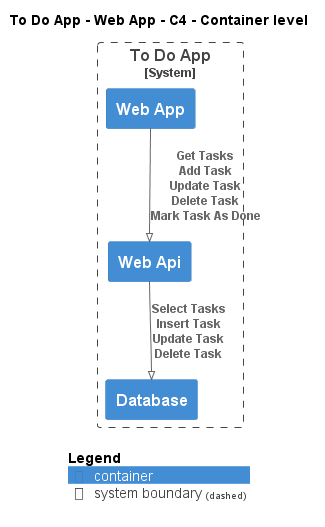

The diagram above was rendered by PlantUML. Its source (embedded in the PNG):
@startuml
!pragma layout smetana
!include ..\..\..\..\.c4s\C4_Container.puml

AddElementTag("state:new", $bgColor=green, $fontColor=#ffffff, $borderColor=green, $shadowing="False")
AddElementTag("state:changed", $bgColor=orange, $fontColor=#ffffff, $borderColor=orange, $shadowing="False")
AddElementTag("state:removed", $bgColor=red, $fontColor=#ffffff, $borderColor=red, $shadowing="False")

AddRelTag("state:new", $textColor=green, $lineColor=green)
AddRelTag("state:changed", $textColor=orange, $lineColor=orange)
AddRelTag("state:removed", $textColor=red, $lineColor=red)

SHOW_PERSON_PORTRAIT()
LAYOUT_TOP_DOWN()

skinparam linetype polyline

title To Do App - Web App - C4 - Container level


System_Boundary(ToDoAppExample.SoftwareSystems.ToDoApp, "To Do App") {
    Container(ToDoAppExample.SoftwareSystems.ToDoApp.Containers.WebApp, "Web App", "", "")
    Container(ToDoAppExample.SoftwareSystems.ToDoApp.Containers.WebApi, "Web Api", "", "")
    Container(ToDoAppExample.SoftwareSystems.ToDoApp.Containers.Database, "Database", "", "")
}

Rel(ToDoAppExample.SoftwareSystems.ToDoApp.Containers.WebApp, ToDoAppExample.SoftwareSystems.ToDoApp.Containers.WebApi, "Get Tasks\nAdd Task\nUpdate Task\nDelete Task\nMark Task As Done")
Rel(ToDoAppExample.SoftwareSystems.ToDoApp.Containers.WebApi, ToDoAppExample.SoftwareSystems.ToDoApp.Containers.Database, "Select Tasks\nInsert Task\nUpdate Task\nDelete Task")


SHOW_LEGEND()
@enduml